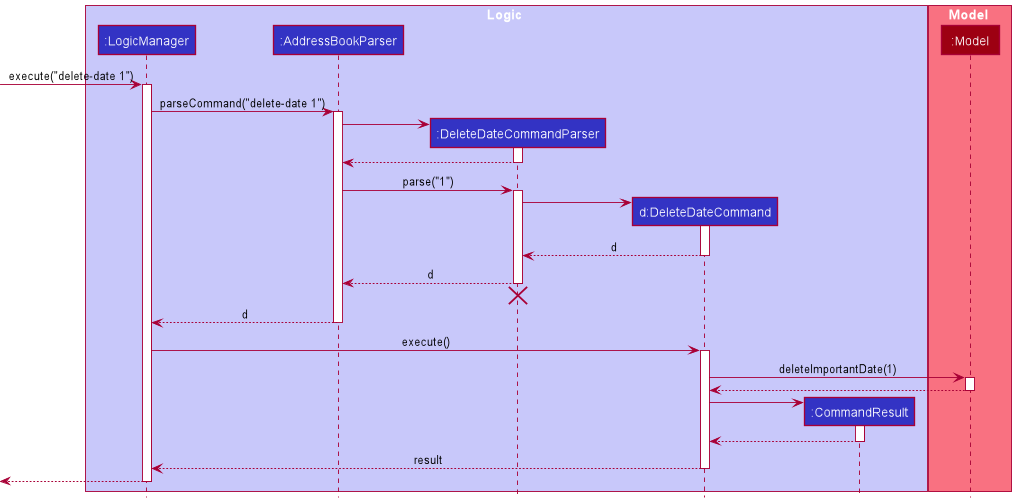

The diagram above was rendered by PlantUML. Its source (embedded in the PNG):
@startuml
!include style.puml

box Logic LOGIC_COLOR_T1
participant ":LogicManager" as LogicManager LOGIC_COLOR
participant ":AddressBookParser" as AddressBookParser LOGIC_COLOR
participant ":DeleteDateCommandParser" as DeleteDateCommandParser LOGIC_COLOR
participant "d:DeleteDateCommand" as DeleteDateCommand LOGIC_COLOR
participant ":CommandResult" as CommandResult LOGIC_COLOR
end box

box Model MODEL_COLOR_T1
participant ":Model" as Model MODEL_COLOR
end box

[-> LogicManager : execute("delete-date 1")
activate LogicManager

LogicManager -> AddressBookParser : parseCommand("delete-date 1")
activate AddressBookParser

create DeleteDateCommandParser
AddressBookParser -> DeleteDateCommandParser
activate DeleteDateCommandParser

DeleteDateCommandParser --> AddressBookParser
deactivate DeleteDateCommandParser

AddressBookParser -> DeleteDateCommandParser : parse("1")
activate DeleteDateCommandParser

create DeleteDateCommand
DeleteDateCommandParser -> DeleteDateCommand
activate DeleteDateCommand

DeleteDateCommand --> DeleteDateCommandParser : d
deactivate DeleteDateCommand

DeleteDateCommandParser --> AddressBookParser : d
deactivate DeleteDateCommandParser
'Hidden arrow to position the destroy marker below the end of the activation bar.
DeleteDateCommandParser -[hidden]-> AddressBookParser
destroy DeleteDateCommandParser

AddressBookParser --> LogicManager : d
deactivate AddressBookParser

LogicManager -> DeleteDateCommand : execute()
activate DeleteDateCommand

DeleteDateCommand -> Model : deleteImportantDate(1)
activate Model

Model --> DeleteDateCommand
deactivate Model

create CommandResult
DeleteDateCommand -> CommandResult
activate CommandResult

CommandResult --> DeleteDateCommand
deactivate CommandResult

DeleteDateCommand --> LogicManager : result
deactivate DeleteDateCommand

[<--LogicManager
deactivate LogicManager
@enduml